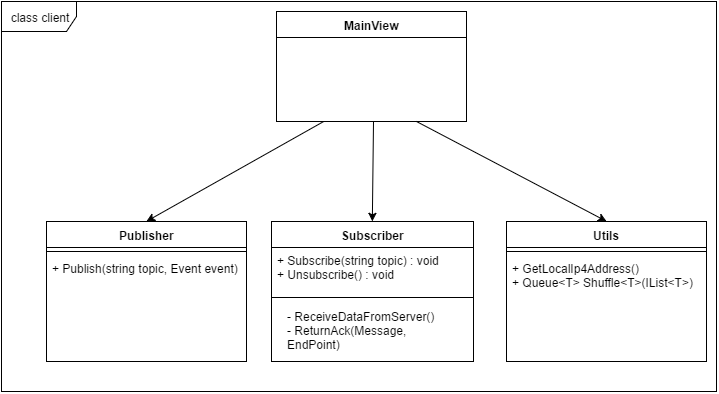

The diagram above was exported from draw.io. Its source (the exported page's mxGraphModel, read from the mxfile embedded in the PNG):
<mxGraphModel dx="1122" dy="496" grid="1" gridSize="10" guides="1" tooltips="1" connect="1" arrows="1" fold="1" page="1" pageScale="1" pageWidth="850" pageHeight="1100" background="#ffffff" math="0" shadow="0">
  <root>
    <mxCell id="0" />
    <mxCell id="1" parent="0" />
    <mxCell id="20" style="rounded=0;html=1;exitX=0.25;exitY=1;entryX=0.5;entryY=0;jettySize=auto;orthogonalLoop=1;" parent="1" source="3" target="11" edge="1">
      <mxGeometry relative="1" as="geometry" />
    </mxCell>
    <mxCell id="21" style="rounded=0;html=1;entryX=0.5;entryY=0;jettySize=auto;orthogonalLoop=1;" parent="1" target="7" edge="1">
      <mxGeometry relative="1" as="geometry">
        <mxPoint x="390" y="130" as="sourcePoint" />
      </mxGeometry>
    </mxCell>
    <mxCell id="3" value="MainView" style="swimlane;html=1;fontStyle=1;align=center;verticalAlign=top;childLayout=stackLayout;horizontal=1;startSize=26;horizontalStack=0;resizeParent=1;resizeLast=0;collapsible=1;marginBottom=0;swimlaneFillColor=#ffffff;" parent="1" vertex="1">
      <mxGeometry x="293" y="20" width="190" height="110" as="geometry" />
    </mxCell>
    <mxCell id="7" value="Subscriber" style="swimlane;html=1;fontStyle=1;align=center;verticalAlign=top;childLayout=stackLayout;horizontal=1;startSize=26;horizontalStack=0;resizeParent=1;resizeLast=0;collapsible=1;marginBottom=0;swimlaneFillColor=#ffffff;" parent="1" vertex="1">
      <mxGeometry x="288" y="230" width="202" height="140" as="geometry" />
    </mxCell>
    <mxCell id="10" value="+ Subscribe(string topic) : void&lt;div&gt;+ Un&lt;span&gt;subscribe() : void&lt;/span&gt;&lt;/div&gt;&lt;div&gt;&lt;div&gt;&lt;br&gt;&lt;/div&gt;&lt;/div&gt;" style="text;html=1;strokeColor=none;fillColor=none;align=left;verticalAlign=top;spacingLeft=4;spacingRight=4;whiteSpace=wrap;overflow=hidden;rotatable=0;points=[[0,0.5],[1,0.5]];portConstraint=eastwest;" parent="7" vertex="1">
      <mxGeometry y="26" width="202" height="46" as="geometry" />
    </mxCell>
    <mxCell id="9" value="" style="line;html=1;strokeWidth=1;fillColor=none;align=left;verticalAlign=middle;spacingTop=-1;spacingLeft=3;spacingRight=3;rotatable=0;labelPosition=right;points=[];portConstraint=eastwest;" parent="7" vertex="1">
      <mxGeometry y="72" width="202" height="8" as="geometry" />
    </mxCell>
    <mxCell id="11" value="Publisher" style="swimlane;html=1;fontStyle=1;align=center;verticalAlign=top;childLayout=stackLayout;horizontal=1;startSize=26;horizontalStack=0;resizeParent=1;resizeLast=0;collapsible=1;marginBottom=0;swimlaneFillColor=#ffffff;" parent="1" vertex="1">
      <mxGeometry x="63" y="230" width="200" height="140" as="geometry" />
    </mxCell>
    <mxCell id="13" value="" style="line;html=1;strokeWidth=1;fillColor=none;align=left;verticalAlign=middle;spacingTop=-1;spacingLeft=3;spacingRight=3;rotatable=0;labelPosition=right;points=[];portConstraint=eastwest;" parent="11" vertex="1">
      <mxGeometry y="26" width="200" height="8" as="geometry" />
    </mxCell>
    <mxCell id="14" value="+ Publish(string topic, Event event)" style="text;html=1;strokeColor=none;fillColor=none;align=left;verticalAlign=top;spacingLeft=4;spacingRight=4;whiteSpace=wrap;overflow=hidden;rotatable=0;points=[[0,0.5],[1,0.5]];portConstraint=eastwest;" parent="11" vertex="1">
      <mxGeometry y="34" width="200" height="26" as="geometry" />
    </mxCell>
    <mxCell id="23" value="class client" style="shape=umlFrame;whiteSpace=wrap;html=1;width=75;height=30;" parent="1" vertex="1">
      <mxGeometry x="18" y="10" width="715" height="390" as="geometry" />
    </mxCell>
    <mxCell id="33" value="Utils" style="swimlane;html=1;fontStyle=1;align=center;verticalAlign=top;childLayout=stackLayout;horizontal=1;startSize=26;horizontalStack=0;resizeParent=1;resizeLast=0;collapsible=1;marginBottom=0;swimlaneFillColor=#ffffff;" vertex="1" parent="1">
      <mxGeometry x="523" y="230" width="200" height="140" as="geometry" />
    </mxCell>
    <mxCell id="34" value="" style="line;html=1;strokeWidth=1;fillColor=none;align=left;verticalAlign=middle;spacingTop=-1;spacingLeft=3;spacingRight=3;rotatable=0;labelPosition=right;points=[];portConstraint=eastwest;" vertex="1" parent="33">
      <mxGeometry y="26" width="200" height="8" as="geometry" />
    </mxCell>
    <mxCell id="35" value="+ GetLocalIp4Address()&lt;div&gt;+ Queue&amp;lt;T&amp;gt; Shuffle&amp;lt;T&amp;gt;(IList&amp;lt;T&amp;gt;)&lt;/div&gt;" style="text;html=1;strokeColor=none;fillColor=none;align=left;verticalAlign=top;spacingLeft=4;spacingRight=4;whiteSpace=wrap;overflow=hidden;rotatable=0;points=[[0,0.5],[1,0.5]];portConstraint=eastwest;" vertex="1" parent="33">
      <mxGeometry y="34" width="200" height="46" as="geometry" />
    </mxCell>
    <mxCell id="36" style="rounded=0;html=1;entryX=0.5;entryY=0;jettySize=auto;orthogonalLoop=1;" edge="1" parent="1" target="33">
      <mxGeometry x="400" y="140" as="geometry">
        <mxPoint x="433" y="130" as="sourcePoint" />
        <mxPoint x="400.16666666666674" y="239.83333333333337" as="targetPoint" />
      </mxGeometry>
    </mxCell>
    <mxCell id="40" value="&lt;div&gt;&lt;div&gt;- ReceiveDataFromServer()&lt;/div&gt;&lt;/div&gt;&lt;div&gt;- ReturnAck(Message, EndPoint)&lt;br&gt;&lt;/div&gt;" style="text;html=1;strokeColor=none;fillColor=none;align=left;verticalAlign=top;spacingLeft=4;spacingRight=4;whiteSpace=wrap;overflow=hidden;rotatable=0;points=[[0,0.5],[1,0.5]];portConstraint=eastwest;" vertex="1" parent="1">
      <mxGeometry x="298" y="312" width="185" height="46" as="geometry" />
    </mxCell>
  </root>
</mxGraphModel>